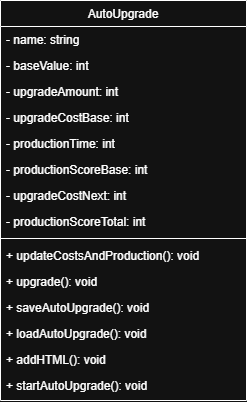

The diagram above was exported from draw.io. Its source (the exported page's mxGraphModel, read from the mxfile embedded in the PNG):
<mxGraphModel dx="1290" dy="669" grid="1" gridSize="10" guides="1" tooltips="1" connect="1" arrows="1" fold="1" page="1" pageScale="1" pageWidth="827" pageHeight="1169" math="0" shadow="0">
  <root>
    <mxCell id="WIyWlLk6GJQsqaUBKTNV-0" />
    <mxCell id="WIyWlLk6GJQsqaUBKTNV-1" parent="WIyWlLk6GJQsqaUBKTNV-0" />
    <mxCell id="zkfFHV4jXpPFQw0GAbJ--17" value="AutoUpgrade" style="swimlane;fontStyle=0;align=center;verticalAlign=top;childLayout=stackLayout;horizontal=1;startSize=26;horizontalStack=0;resizeParent=1;resizeLast=0;collapsible=1;marginBottom=0;rounded=0;shadow=0;strokeWidth=1;" parent="WIyWlLk6GJQsqaUBKTNV-1" vertex="1">
      <mxGeometry x="291" y="90" width="246" height="400" as="geometry">
        <mxRectangle x="550" y="140" width="160" height="26" as="alternateBounds" />
      </mxGeometry>
    </mxCell>
    <mxCell id="zkfFHV4jXpPFQw0GAbJ--18" value="- name: string" style="text;align=left;verticalAlign=top;spacingLeft=4;spacingRight=4;overflow=hidden;rotatable=0;points=[[0,0.5],[1,0.5]];portConstraint=eastwest;" parent="zkfFHV4jXpPFQw0GAbJ--17" vertex="1">
      <mxGeometry y="26" width="246" height="26" as="geometry" />
    </mxCell>
    <mxCell id="zkfFHV4jXpPFQw0GAbJ--19" value="- baseValue: int" style="text;align=left;verticalAlign=top;spacingLeft=4;spacingRight=4;overflow=hidden;rotatable=0;points=[[0,0.5],[1,0.5]];portConstraint=eastwest;rounded=0;shadow=0;html=0;" parent="zkfFHV4jXpPFQw0GAbJ--17" vertex="1">
      <mxGeometry y="52" width="246" height="26" as="geometry" />
    </mxCell>
    <mxCell id="zkfFHV4jXpPFQw0GAbJ--20" value="- upgradeAmount: int" style="text;align=left;verticalAlign=top;spacingLeft=4;spacingRight=4;overflow=hidden;rotatable=0;points=[[0,0.5],[1,0.5]];portConstraint=eastwest;rounded=0;shadow=0;html=0;" parent="zkfFHV4jXpPFQw0GAbJ--17" vertex="1">
      <mxGeometry y="78" width="246" height="26" as="geometry" />
    </mxCell>
    <mxCell id="zkfFHV4jXpPFQw0GAbJ--21" value="- upgradeCostBase: int" style="text;align=left;verticalAlign=top;spacingLeft=4;spacingRight=4;overflow=hidden;rotatable=0;points=[[0,0.5],[1,0.5]];portConstraint=eastwest;rounded=0;shadow=0;html=0;" parent="zkfFHV4jXpPFQw0GAbJ--17" vertex="1">
      <mxGeometry y="104" width="246" height="26" as="geometry" />
    </mxCell>
    <mxCell id="zkfFHV4jXpPFQw0GAbJ--22" value="- productionTime: int" style="text;align=left;verticalAlign=top;spacingLeft=4;spacingRight=4;overflow=hidden;rotatable=0;points=[[0,0.5],[1,0.5]];portConstraint=eastwest;rounded=0;shadow=0;html=0;" parent="zkfFHV4jXpPFQw0GAbJ--17" vertex="1">
      <mxGeometry y="130" width="246" height="26" as="geometry" />
    </mxCell>
    <mxCell id="pga26NWEzCeTFCfKNo8A-0" value="- productionScoreBase: int" style="text;align=left;verticalAlign=top;spacingLeft=4;spacingRight=4;overflow=hidden;rotatable=0;points=[[0,0.5],[1,0.5]];portConstraint=eastwest;rounded=0;shadow=0;html=0;" vertex="1" parent="zkfFHV4jXpPFQw0GAbJ--17">
      <mxGeometry y="156" width="246" height="26" as="geometry" />
    </mxCell>
    <mxCell id="pga26NWEzCeTFCfKNo8A-1" value="- upgradeCostNext: int" style="text;align=left;verticalAlign=top;spacingLeft=4;spacingRight=4;overflow=hidden;rotatable=0;points=[[0,0.5],[1,0.5]];portConstraint=eastwest;rounded=0;shadow=0;html=0;" vertex="1" parent="zkfFHV4jXpPFQw0GAbJ--17">
      <mxGeometry y="182" width="246" height="26" as="geometry" />
    </mxCell>
    <mxCell id="pga26NWEzCeTFCfKNo8A-2" value="- productionScoreTotal: int" style="text;align=left;verticalAlign=top;spacingLeft=4;spacingRight=4;overflow=hidden;rotatable=0;points=[[0,0.5],[1,0.5]];portConstraint=eastwest;rounded=0;shadow=0;html=0;" vertex="1" parent="zkfFHV4jXpPFQw0GAbJ--17">
      <mxGeometry y="208" width="246" height="26" as="geometry" />
    </mxCell>
    <mxCell id="zkfFHV4jXpPFQw0GAbJ--23" value="" style="line;html=1;strokeWidth=1;align=left;verticalAlign=middle;spacingTop=-1;spacingLeft=3;spacingRight=3;rotatable=0;labelPosition=right;points=[];portConstraint=eastwest;" parent="zkfFHV4jXpPFQw0GAbJ--17" vertex="1">
      <mxGeometry y="234" width="246" height="8" as="geometry" />
    </mxCell>
    <mxCell id="zkfFHV4jXpPFQw0GAbJ--24" value="+ updateCostsAndProduction(): void" style="text;align=left;verticalAlign=top;spacingLeft=4;spacingRight=4;overflow=hidden;rotatable=0;points=[[0,0.5],[1,0.5]];portConstraint=eastwest;" parent="zkfFHV4jXpPFQw0GAbJ--17" vertex="1">
      <mxGeometry y="242" width="246" height="26" as="geometry" />
    </mxCell>
    <mxCell id="zkfFHV4jXpPFQw0GAbJ--25" value="+ upgrade(): void" style="text;align=left;verticalAlign=top;spacingLeft=4;spacingRight=4;overflow=hidden;rotatable=0;points=[[0,0.5],[1,0.5]];portConstraint=eastwest;" parent="zkfFHV4jXpPFQw0GAbJ--17" vertex="1">
      <mxGeometry y="268" width="246" height="26" as="geometry" />
    </mxCell>
    <mxCell id="pga26NWEzCeTFCfKNo8A-4" value="+ saveAutoUpgrade(): void" style="text;align=left;verticalAlign=top;spacingLeft=4;spacingRight=4;overflow=hidden;rotatable=0;points=[[0,0.5],[1,0.5]];portConstraint=eastwest;" vertex="1" parent="zkfFHV4jXpPFQw0GAbJ--17">
      <mxGeometry y="294" width="246" height="26" as="geometry" />
    </mxCell>
    <mxCell id="pga26NWEzCeTFCfKNo8A-7" value="+ loadAutoUpgrade(): void" style="text;align=left;verticalAlign=top;spacingLeft=4;spacingRight=4;overflow=hidden;rotatable=0;points=[[0,0.5],[1,0.5]];portConstraint=eastwest;" vertex="1" parent="zkfFHV4jXpPFQw0GAbJ--17">
      <mxGeometry y="320" width="246" height="26" as="geometry" />
    </mxCell>
    <mxCell id="pga26NWEzCeTFCfKNo8A-8" value="+ addHTML(): void" style="text;align=left;verticalAlign=top;spacingLeft=4;spacingRight=4;overflow=hidden;rotatable=0;points=[[0,0.5],[1,0.5]];portConstraint=eastwest;" vertex="1" parent="zkfFHV4jXpPFQw0GAbJ--17">
      <mxGeometry y="346" width="246" height="26" as="geometry" />
    </mxCell>
    <mxCell id="pga26NWEzCeTFCfKNo8A-6" value="+ startAutoUpgrade(): void" style="text;align=left;verticalAlign=top;spacingLeft=4;spacingRight=4;overflow=hidden;rotatable=0;points=[[0,0.5],[1,0.5]];portConstraint=eastwest;" vertex="1" parent="zkfFHV4jXpPFQw0GAbJ--17">
      <mxGeometry y="372" width="246" height="26" as="geometry" />
    </mxCell>
  </root>
</mxGraphModel>